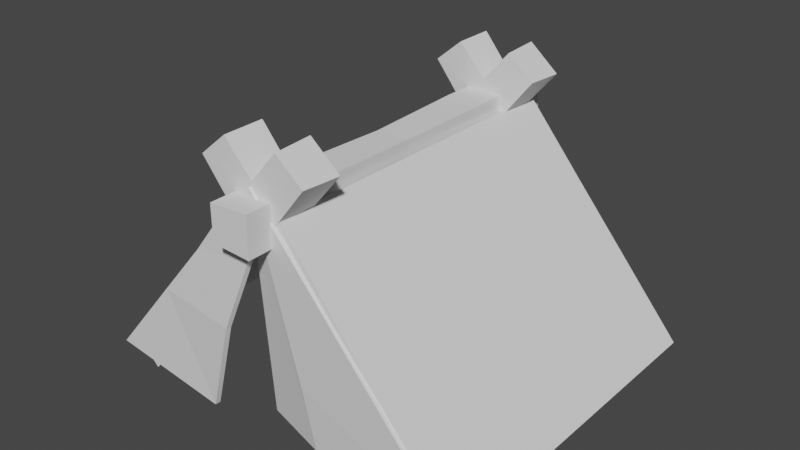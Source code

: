 # Source: tent1.2.blend  (saved by Blender 3.3.6; exported with 4.5.12 LTS)
import bpy
from mathutils import Matrix  # noqa: F401  (used for matrix-valued properties, if any)

bpy.ops.wm.read_factory_settings(use_empty=True)
scene = bpy.context.scene
scene.name = 'Scene'

# ---- collections
col_collection = bpy.data.collections.new('Collection'); scene.collection.children.link(col_collection)

# ---- world
world_world = bpy.data.worlds.new('World'); scene.world = world_world
world_world.use_nodes = True; world_world.node_tree.nodes.clear()
_N = world_world.node_tree.nodes; _L = world_world.node_tree.links
n0 = _N.new('ShaderNodeOutputWorld'); n0.name = 'World Output'; n0.location = (300, 300)
n1 = _N.new('ShaderNodeBackground'); n1.name = 'Background'; n1.location = (10, 300)
n1.inputs[0].default_value = (0.05088, 0.05088, 0.05088, 1.0)
_L.new(n1.outputs[0], n0.inputs[0])
n0.is_active_output = True
world_world.color = (0.05088, 0.05088, 0.05088)
world_world.use_sun_shadow = False
world_world.sun_shadow_jitter_overblur = 0.0

# ---- meshes
me_cube_002 = bpy.data.meshes.new('Cube.002')
me_cube_002.from_pydata([(-0.075, -0.75, 0.7097), (-0.075, -0.75, 0.8435), (-0.075, 0.75, 0.7016), (-0.06812, 0.75, 0.8516), (0.075, -0.75, 0.7016), (0.075, -0.75, 0.8516), (0.075, 0.75, 0.7016), (0.06812, 0.75, 0.8516), (-0.07404, 0.3905, 0.7026), (-0.06579, -0.01889, 0.7108), (-0.06933, -0.3608, 0.7073), (-0.0719, -0.3753, 0.8484), (-0.06579, -0.01889, 0.8412), (-0.07404, 0.3905, 0.8507), (0.0718, -0.3753, 0.7047), (0.06455, -0.01889, 0.7108), (0.07409, 0.3905, 0.7026), (0.07409, 0.3905, 0.8507), (0.06455, -0.01889, 0.8412), (0.0718, -0.3753, 0.8484)], [], [(8, 13, 3, 2), (2, 3, 7, 6), (14, 19, 5, 4), (4, 5, 1, 0), (10, 14, 4, 0), (19, 11, 1, 5), (7, 3, 13, 17), (17, 13, 12, 18), (18, 12, 11, 19), (2, 6, 16, 8), (8, 16, 15, 9), (9, 15, 14, 10), (6, 7, 17, 16), (16, 17, 18, 15), (15, 18, 19, 14), (0, 1, 11, 10), (10, 11, 12, 9), (9, 12, 13, 8)])
_uv = me_cube_002.uv_layers.new(name='UVMap')
_uv.uv.foreach_set('vector', [0.375, 0.1875, 0.625, 0.1875, 0.625, 0.25, 0.375, 0.25, 0.375, 0.25, 0.625, 0.25, 0.625, 0.5, 0.375, 0.5, 0.375, 0.6875, 0.625, 0.6875, 0.625, 0.75, 0.375, 0.75, 0.375, 0.75, 0.625, 0.75, 0.625, 1.0, 0.375, 1.0, 0.125, 0.6875, 0.375, 0.6875, 0.375, 0.75, 0.125, 0.75, 0.625, 0.6875, 0.875, 0.6875, 0.875, 0.75, 0.625, 0.75, 0.625, 0.5, 0.875, 0.5, 0.875, 0.5625, 0.625, 0.5625, 0.625, 0.5625, 0.875, 0.5625, 0.875, 0.625, 0.625, 0.625, 0.625, 0.625, 0.875, 0.625, 0.875, 0.6875, 0.625, 0.6875, 0.125, 0.5, 0.375, 0.5, 0.375, 0.5625, 0.125, 0.5625, 0.125, 0.5625, 0.375, 0.5625, 0.375, 0.625, 0.125, 0.625, 0.125, 0.625, 0.375, 0.625, 0.375, 0.6875, 0.125, 0.6875, 0.375, 0.5, 0.625, 0.5, 0.625, 0.5625, 0.375, 0.5625, 0.375, 0.5625, 0.625, 0.5625, 0.625, 0.625, 0.375, 0.625, 0.375, 0.625, 0.625, 0.625, 0.625, 0.6875, 0.375, 0.6875, 0.375, 0.0, 0.625, 0.0, 0.625, 0.0625, 0.375, 0.0625, 0.375, 0.0625, 0.625, 0.0625, 0.625, 0.125, 0.375, 0.125, 0.375, 0.125, 0.625, 0.125, 0.625, 0.1875, 0.375, 0.1875])
me_cube_002.update()
me_cube_003 = bpy.data.meshes.new('Cube.003')
me_cube_003.from_pydata([(-0.5452, 0.6353, 0.2547), (-0.5452, 0.5015, 0.2547), (0.09756, 0.6434, 1.021), (0.1028, 0.4934, 1.016), (-0.4303, 0.6434, 0.1583), (-0.4303, 0.4934, 0.1583), (0.2125, 0.6434, 0.9244), (0.2072, 0.4934, 0.9288), (-0.05574, 0.6425, 0.8366), (-0.2249, 0.6342, 0.6222), (-0.3741, 0.6377, 0.4499), (-0.3823, 0.4966, 0.4441), (-0.2249, 0.5039, 0.6222), (-0.05574, 0.4943, 0.8366), (-0.2722, 0.6403, 0.3518), (-0.125, 0.6342, 0.5384), (0.05774, 0.6425, 0.7414), (0.05774, 0.4943, 0.7414), (-0.125, 0.5039, 0.5384), (-0.2722, 0.4966, 0.3518), (-0.6738, 0.6353, 0.1015), (-0.6738, 0.5015, 0.1015), (-0.5589, 0.4934, 0.005111), (-0.5589, 0.6434, 0.005111)], [], [(8, 13, 3, 2), (2, 3, 7, 6), (14, 19, 5, 4), (1, 0, 20, 21), (10, 14, 4, 0), (19, 11, 1, 5), (7, 3, 13, 17), (17, 13, 12, 18), (18, 12, 11, 19), (2, 6, 16, 8), (8, 16, 15, 9), (9, 15, 14, 10), (6, 7, 17, 16), (16, 17, 18, 15), (15, 18, 19, 14), (0, 1, 11, 10), (10, 11, 12, 9), (9, 12, 13, 8), (23, 22, 21, 20), (0, 4, 23, 20), (5, 1, 21, 22), (4, 5, 22, 23)])
_uv = me_cube_003.uv_layers.new(name='UVMap')
_uv.uv.foreach_set('vector', [0.375, 0.1875, 0.625, 0.1875, 0.625, 0.25, 0.375, 0.25, 0.375, 0.25, 0.625, 0.25, 0.625, 0.5, 0.375, 0.5, 0.375, 0.6875, 0.625, 0.6875, 0.625, 0.75, 0.375, 0.75, 0.625, 0.0, 0.375, 0.0, 0.375, 0.0, 0.625, 0.0, 0.125, 0.6875, 0.375, 0.6875, 0.375, 0.75, 0.125, 0.75, 0.625, 0.6875, 0.875, 0.6875, 0.875, 0.75, 0.625, 0.75, 0.625, 0.5, 0.875, 0.5, 0.875, 0.5625, 0.625, 0.5625, 0.625, 0.5625, 0.875, 0.5625, 0.875, 0.625, 0.625, 0.625, 0.625, 0.625, 0.875, 0.625, 0.875, 0.6875, 0.625, 0.6875, 0.125, 0.5, 0.375, 0.5, 0.375, 0.5625, 0.125, 0.5625, 0.125, 0.5625, 0.375, 0.5625, 0.375, 0.625, 0.125, 0.625, 0.125, 0.625, 0.375, 0.625, 0.375, 0.6875, 0.125, 0.6875, 0.375, 0.5, 0.625, 0.5, 0.625, 0.5625, 0.375, 0.5625, 0.375, 0.5625, 0.625, 0.5625, 0.625, 0.625, 0.375, 0.625, 0.375, 0.625, 0.625, 0.625, 0.625, 0.6875, 0.375, 0.6875, 0.375, 0.0, 0.625, 0.0, 0.625, 0.0625, 0.375, 0.0625, 0.375, 0.0625, 0.625, 0.0625, 0.625, 0.125, 0.375, 0.125, 0.375, 0.125, 0.625, 0.125, 0.625, 0.1875, 0.375, 0.1875, 0.375, 0.75, 0.625, 0.75, 0.625, 1.0, 0.375, 1.0, 0.125, 0.75, 0.375, 0.75, 0.375, 0.75, 0.125, 0.75, 0.625, 0.75, 0.875, 0.75, 0.875, 0.75, 0.625, 0.75, 0.375, 0.75, 0.625, 0.75, 0.625, 0.75, 0.375, 0.75])
me_cube_003.update()
me_cube_004 = bpy.data.meshes.new('Cube.004')
me_cube_004.from_pydata([(0.426, 0.6353, 0.1583), (0.426, 0.5015, 0.1583), (-0.2168, 0.6434, 0.9244), (-0.2115, 0.4934, 0.9288), (0.5409, 0.6434, 0.2547), (0.5409, 0.4934, 0.2547), (-0.1019, 0.6434, 1.021), (-0.1072, 0.4934, 1.016), (-0.06203, 0.6425, 0.7414), (0.1197, 0.6342, 0.5376), (0.2635, 0.6377, 0.3607), (0.2678, 0.4966, 0.3517), (0.1197, 0.5039, 0.5376), (-0.06203, 0.4943, 0.7414), (0.3779, 0.6403, 0.4441), (0.2196, 0.6342, 0.6214), (0.05145, 0.6425, 0.8366), (0.05145, 0.4943, 0.8366), (0.2196, 0.5039, 0.6214), (0.3779, 0.4966, 0.4441), (-0.2115, 0.4934, 0.9288), (-0.1072, 0.4934, 1.016), (0.5545, 0.6353, 0.005111), (0.5545, 0.5015, 0.005111), (0.6694, 0.4934, 0.1015), (0.6694, 0.6434, 0.1015)], [], [(8, 13, 3, 2), (2, 3, 7, 6), (14, 19, 5, 4), (5, 1, 23, 24), (10, 14, 4, 0), (19, 11, 1, 5), (7, 3, 13, 17), (17, 13, 12, 18), (18, 12, 11, 19), (2, 6, 16, 8), (8, 16, 15, 9), (9, 15, 14, 10), (6, 7, 17, 16), (16, 17, 18, 15), (15, 18, 19, 14), (0, 1, 11, 10), (10, 11, 12, 9), (9, 12, 13, 8), (3, 7, 21, 20), (25, 24, 23, 22), (4, 5, 24, 25), (1, 0, 22, 23), (0, 4, 25, 22)])
_uv = me_cube_004.uv_layers.new(name='UVMap')
_uv.uv.foreach_set('vector', [0.375, 0.1875, 0.625, 0.1875, 0.625, 0.25, 0.375, 0.25, 0.375, 0.25, 0.625, 0.25, 0.625, 0.5, 0.375, 0.5, 0.375, 0.6875, 0.625, 0.6875, 0.625, 0.75, 0.375, 0.75, 0.625, 0.75, 0.875, 0.75, 0.875, 0.75, 0.625, 0.75, 0.125, 0.6875, 0.375, 0.6875, 0.375, 0.75, 0.125, 0.75, 0.625, 0.6875, 0.875, 0.6875, 0.875, 0.75, 0.625, 0.75, 0.625, 0.5, 0.875, 0.5, 0.875, 0.5625, 0.625, 0.5625, 0.625, 0.5625, 0.875, 0.5625, 0.875, 0.625, 0.625, 0.625, 0.625, 0.625, 0.875, 0.625, 0.875, 0.6875, 0.625, 0.6875, 0.125, 0.5, 0.375, 0.5, 0.375, 0.5625, 0.125, 0.5625, 0.125, 0.5625, 0.375, 0.5625, 0.375, 0.625, 0.125, 0.625, 0.125, 0.625, 0.375, 0.625, 0.375, 0.6875, 0.125, 0.6875, 0.375, 0.5, 0.625, 0.5, 0.625, 0.5625, 0.375, 0.5625, 0.375, 0.5625, 0.625, 0.5625, 0.625, 0.625, 0.375, 0.625, 0.375, 0.625, 0.625, 0.625, 0.625, 0.6875, 0.375, 0.6875, 0.375, 0.0, 0.625, 0.0, 0.625, 0.0625, 0.375, 0.0625, 0.375, 0.0625, 0.625, 0.0625, 0.625, 0.125, 0.375, 0.125, 0.375, 0.125, 0.625, 0.125, 0.625, 0.1875, 0.375, 0.1875, 0.625, 0.25, 0.625, 0.5, 0.625, 0.5, 0.625, 0.25, 0.375, 0.75, 0.625, 0.75, 0.625, 1.0, 0.375, 1.0, 0.375, 0.75, 0.625, 0.75, 0.625, 0.75, 0.375, 0.75, 0.625, 0.0, 0.375, 0.0, 0.375, 0.0, 0.625, 0.0, 0.125, 0.75, 0.375, 0.75, 0.375, 0.75, 0.125, 0.75])
me_cube_004.update()
me_cube_005 = bpy.data.meshes.new('Cube.005')
me_cube_005.from_pydata([(-0.5452, -0.509, 0.2547), (-0.5452, -0.6428, 0.2547), (0.09756, -0.5009, 1.021), (0.1028, -0.6509, 1.016), (-0.4303, -0.5009, 0.1583), (-0.4303, -0.6509, 0.1583), (0.2125, -0.5009, 0.9244), (0.2072, -0.6509, 0.9288), (-0.05574, -0.5018, 0.8366), (-0.2249, -0.5101, 0.6222), (-0.3741, -0.5066, 0.4499), (-0.3823, -0.6477, 0.4441), (-0.2249, -0.6404, 0.6222), (-0.05574, -0.65, 0.8366), (-0.2722, -0.504, 0.3518), (-0.125, -0.5101, 0.5384), (0.05774, -0.5018, 0.7414), (0.05774, -0.65, 0.7414), (-0.125, -0.6404, 0.5384), (-0.2722, -0.6477, 0.3518), (-0.6738, -0.509, 0.1015), (-0.6738, -0.6428, 0.1015), (-0.5589, -0.6509, 0.005111), (-0.5589, -0.5009, 0.005111)], [], [(8, 13, 3, 2), (2, 3, 7, 6), (14, 19, 5, 4), (1, 0, 20, 21), (10, 14, 4, 0), (19, 11, 1, 5), (7, 3, 13, 17), (17, 13, 12, 18), (18, 12, 11, 19), (2, 6, 16, 8), (8, 16, 15, 9), (9, 15, 14, 10), (6, 7, 17, 16), (16, 17, 18, 15), (15, 18, 19, 14), (0, 1, 11, 10), (10, 11, 12, 9), (9, 12, 13, 8), (23, 22, 21, 20), (0, 4, 23, 20), (5, 1, 21, 22), (4, 5, 22, 23)])
_uv = me_cube_005.uv_layers.new(name='UVMap')
_uv.uv.foreach_set('vector', [0.375, 0.1875, 0.625, 0.1875, 0.625, 0.25, 0.375, 0.25, 0.375, 0.25, 0.625, 0.25, 0.625, 0.5, 0.375, 0.5, 0.375, 0.6875, 0.625, 0.6875, 0.625, 0.75, 0.375, 0.75, 0.625, 0.0, 0.375, 0.0, 0.375, 0.0, 0.625, 0.0, 0.125, 0.6875, 0.375, 0.6875, 0.375, 0.75, 0.125, 0.75, 0.625, 0.6875, 0.875, 0.6875, 0.875, 0.75, 0.625, 0.75, 0.625, 0.5, 0.875, 0.5, 0.875, 0.5625, 0.625, 0.5625, 0.625, 0.5625, 0.875, 0.5625, 0.875, 0.625, 0.625, 0.625, 0.625, 0.625, 0.875, 0.625, 0.875, 0.6875, 0.625, 0.6875, 0.125, 0.5, 0.375, 0.5, 0.375, 0.5625, 0.125, 0.5625, 0.125, 0.5625, 0.375, 0.5625, 0.375, 0.625, 0.125, 0.625, 0.125, 0.625, 0.375, 0.625, 0.375, 0.6875, 0.125, 0.6875, 0.375, 0.5, 0.625, 0.5, 0.625, 0.5625, 0.375, 0.5625, 0.375, 0.5625, 0.625, 0.5625, 0.625, 0.625, 0.375, 0.625, 0.375, 0.625, 0.625, 0.625, 0.625, 0.6875, 0.375, 0.6875, 0.375, 0.0, 0.625, 0.0, 0.625, 0.0625, 0.375, 0.0625, 0.375, 0.0625, 0.625, 0.0625, 0.625, 0.125, 0.375, 0.125, 0.375, 0.125, 0.625, 0.125, 0.625, 0.1875, 0.375, 0.1875, 0.375, 0.75, 0.625, 0.75, 0.625, 1.0, 0.375, 1.0, 0.125, 0.75, 0.375, 0.75, 0.375, 0.75, 0.125, 0.75, 0.625, 0.75, 0.875, 0.75, 0.875, 0.75, 0.625, 0.75, 0.375, 0.75, 0.625, 0.75, 0.625, 0.75, 0.375, 0.75])
me_cube_005.update()
me_cube_006 = bpy.data.meshes.new('Cube.006')
me_cube_006.from_pydata([(0.426, -0.509, 0.1583), (0.426, -0.6428, 0.1583), (-0.2168, -0.5009, 0.9244), (-0.2115, -0.6509, 0.9288), (0.5409, -0.5009, 0.2547), (0.5409, -0.6509, 0.2547), (-0.1019, -0.5009, 1.021), (-0.1072, -0.6509, 1.016), (-0.06203, -0.5018, 0.7414), (0.1197, -0.5101, 0.5376), (0.2635, -0.5066, 0.3607), (0.2678, -0.6477, 0.3517), (0.1197, -0.6404, 0.5376), (-0.06203, -0.65, 0.7414), (0.3779, -0.504, 0.4441), (0.2196, -0.5101, 0.6214), (0.05145, -0.5018, 0.8366), (0.05145, -0.65, 0.8366), (0.2196, -0.6404, 0.6214), (0.3779, -0.6477, 0.4441), (-0.2115, -0.6509, 0.9288), (-0.1072, -0.6509, 1.016), (0.5545, -0.509, 0.005111), (0.5545, -0.6428, 0.005111), (0.6694, -0.6509, 0.1015), (0.6694, -0.5009, 0.1015)], [], [(8, 13, 3, 2), (2, 3, 7, 6), (14, 19, 5, 4), (5, 1, 23, 24), (10, 14, 4, 0), (19, 11, 1, 5), (7, 3, 13, 17), (17, 13, 12, 18), (18, 12, 11, 19), (2, 6, 16, 8), (8, 16, 15, 9), (9, 15, 14, 10), (6, 7, 17, 16), (16, 17, 18, 15), (15, 18, 19, 14), (0, 1, 11, 10), (10, 11, 12, 9), (9, 12, 13, 8), (3, 7, 21, 20), (25, 24, 23, 22), (4, 5, 24, 25), (1, 0, 22, 23), (0, 4, 25, 22)])
_uv = me_cube_006.uv_layers.new(name='UVMap')
_uv.uv.foreach_set('vector', [0.375, 0.1875, 0.625, 0.1875, 0.625, 0.25, 0.375, 0.25, 0.375, 0.25, 0.625, 0.25, 0.625, 0.5, 0.375, 0.5, 0.375, 0.6875, 0.625, 0.6875, 0.625, 0.75, 0.375, 0.75, 0.625, 0.75, 0.875, 0.75, 0.875, 0.75, 0.625, 0.75, 0.125, 0.6875, 0.375, 0.6875, 0.375, 0.75, 0.125, 0.75, 0.625, 0.6875, 0.875, 0.6875, 0.875, 0.75, 0.625, 0.75, 0.625, 0.5, 0.875, 0.5, 0.875, 0.5625, 0.625, 0.5625, 0.625, 0.5625, 0.875, 0.5625, 0.875, 0.625, 0.625, 0.625, 0.625, 0.625, 0.875, 0.625, 0.875, 0.6875, 0.625, 0.6875, 0.125, 0.5, 0.375, 0.5, 0.375, 0.5625, 0.125, 0.5625, 0.125, 0.5625, 0.375, 0.5625, 0.375, 0.625, 0.125, 0.625, 0.125, 0.625, 0.375, 0.625, 0.375, 0.6875, 0.125, 0.6875, 0.375, 0.5, 0.625, 0.5, 0.625, 0.5625, 0.375, 0.5625, 0.375, 0.5625, 0.625, 0.5625, 0.625, 0.625, 0.375, 0.625, 0.375, 0.625, 0.625, 0.625, 0.625, 0.6875, 0.375, 0.6875, 0.375, 0.0, 0.625, 0.0, 0.625, 0.0625, 0.375, 0.0625, 0.375, 0.0625, 0.625, 0.0625, 0.625, 0.125, 0.375, 0.125, 0.375, 0.125, 0.625, 0.125, 0.625, 0.1875, 0.375, 0.1875, 0.625, 0.25, 0.625, 0.5, 0.625, 0.5, 0.625, 0.25, 0.375, 0.75, 0.625, 0.75, 0.625, 1.0, 0.375, 1.0, 0.375, 0.75, 0.625, 0.75, 0.625, 0.75, 0.375, 0.75, 0.625, 0.0, 0.375, 0.0, 0.375, 0.0, 0.625, 0.0, 0.125, 0.75, 0.375, 0.75, 0.375, 0.75, 0.125, 0.75])
me_cube_006.update()
me_plane = bpy.data.meshes.new('Plane')
me_plane.from_pydata([(-0.1001, -0.6485, 0.8075), (-0.1001, 0.6604, 0.8231), (-0.7378, -0.6464, 0.04198), (-0.4576, -0.652, 0.3669), (-0.2805, -0.6485, 0.5757), (-0.2805, 0.6604, 0.5757), (-0.4576, 0.657, 0.3669), (-0.7378, 0.6626, 0.03041), (-0.006582, -0.6541, 0.8775), (-0.2353, -0.6693, 0.00507), (-0.1292, -0.6852, 0.3563), (-0.02492, -0.6665, 0.6265)], [], [(4, 0, 1, 5), (2, 3, 6, 7), (3, 4, 5, 6), (4, 3, 10, 11), (3, 2, 9, 10), (0, 4, 11, 8)])
_uv = me_plane.uv_layers.new(name='UVMap')
_uv.uv.foreach_set('vector', [0.75, 0.0, 1.0, 0.0, 1.0, 1.0, 0.75, 1.0, 0.25, 0.0, 0.5, 0.0, 0.5, 1.0, 0.25, 1.0, 0.5, 0.0, 0.75, 0.0, 0.75, 1.0, 0.5, 1.0, 0.75, 0.0, 0.5, 0.0, 0.5, 0.0, 0.75, 0.0, 0.5, 0.0, 0.25, 0.0, 0.25, 0.0, 0.5, 0.0, 1.0, 0.0, 0.75, 0.0, 0.75, 0.0, 1.0, 0.0])
me_plane.update()
me_plane_001 = bpy.data.meshes.new('Plane.001')
me_plane_001.from_pydata([(0.7738, -0.6525, 0.003289), (0.7738, 0.6694, 0.003289), (0.0967, -0.6464, 0.8026), (0.3234, -0.652, 0.5322), (0.4938, -0.6485, 0.3282), (0.4938, 0.6734, 0.3282), (0.3234, 0.6699, 0.5322), (0.0967, 0.6686, 0.8026)], [], [(4, 0, 1, 5), (2, 3, 6, 7), (3, 4, 5, 6)])
_uv = me_plane_001.uv_layers.new(name='UVMap')
_uv.uv.foreach_set('vector', [0.75, 0.0, 1.0, 0.0, 1.0, 1.0, 0.75, 1.0, 0.25, 0.0, 0.5, 0.0, 0.5, 1.0, 0.25, 1.0, 0.5, 0.0, 0.75, 0.0, 0.75, 1.0, 0.5, 1.0])
me_plane_001.update()
me_plane_002 = bpy.data.meshes.new('Plane.002')
me_plane_002.from_pydata([(0.7713, 0.6742, -0.0007042), (-0.727, 0.6742, 0.01259), (0.1973, 0.6742, -0.001601), (-0.004577, 0.6639, 0.8796), (-0.1645, 0.6742, -0.001601)], [], [(3, 2, 4), (0, 2, 3), (4, 1, 3)])
_uv = me_plane_002.uv_layers.new(name='UVMap')
_uv.uv.foreach_set('vector', [0.25, 0.5, 1.0, 0.5, 1.0, 0.653, 1.0, 0.0, 1.0, 0.5, 0.25, 0.5, 1.0, 0.653, 1.0, 1.0, 0.25, 0.5])
me_plane_002.update()
me_plane_004 = bpy.data.meshes.new('Plane.004')
me_plane_004.from_pydata([(0.7713, -0.6456, 0.0005034), (0.1973, -0.6057, -0.0003932), (-0.004577, -0.6399, 0.8809), (-0.05452, -0.5326, -0.0003932), (0.1516, -0.6202, 0.2457)], [], [(2, 4, 1, 3), (0, 1, 4, 2)])
_uv = me_plane_004.uv_layers.new(name='UVMap')
_uv.uv.foreach_set('vector', [0.25, 0.5, 0.625, 0.5, 1.0, 0.5, 1.0, 0.653, 1.0, 0.0, 1.0, 0.5, 0.625, 0.5, 0.25, 0.5])
me_plane_004.update()

# ---- objects
ob_cube = bpy.data.objects.new('Cube', me_cube_002)
ob_cube_001 = bpy.data.objects.new('Cube.001', me_cube_003)
ob_cube_002 = bpy.data.objects.new('Cube.002', me_cube_004)
ob_cube_003 = bpy.data.objects.new('Cube.003', me_cube_005)
ob_cube_004 = bpy.data.objects.new('Cube.004', me_cube_006)
ob_plane = bpy.data.objects.new('Plane', me_plane)
ob_plane_001 = bpy.data.objects.new('Plane.001', me_plane_001)
ob_plane_002 = bpy.data.objects.new('Plane.002', me_plane_002)
ob_plane_003 = bpy.data.objects.new('Plane.003', me_plane_004)

# ---- transforms, parenting, visibility, modifiers, constraints
ob_cube.location = (0.0, 0.0, 0.0)
ob_cube_001.location = (0.0, 0.0, 0.0)
ob_cube_002.location = (0.0, 0.0, 0.0)
ob_cube_003.location = (0.0, 0.0, 0.0)
ob_cube_004.location = (0.0, 0.0, 0.0)
ob_plane.location = (0.0, 0.0, 0.0)
_m = ob_plane.modifiers.new('Solidify', 'SOLIDIFY')
_m.thickness = 0.02
ob_plane_001.location = (0.0, 0.0, 0.0)
_m = ob_plane_001.modifiers.new('Solidify', 'SOLIDIFY')
_m.thickness = 0.02
ob_plane_002.location = (0.0, 0.0, 0.0)
_m = ob_plane_002.modifiers.new('Solidify', 'SOLIDIFY')
_m.thickness = 0.02
ob_plane_003.location = (0.0, 0.0, 0.0)
_m = ob_plane_003.modifiers.new('Solidify', 'SOLIDIFY')
_m.thickness = 0.02

# ---- collection membership
col_collection.objects.link(ob_cube)
col_collection.objects.link(ob_cube_001)
col_collection.objects.link(ob_cube_002)
col_collection.objects.link(ob_cube_003)
col_collection.objects.link(ob_cube_004)
col_collection.objects.link(ob_plane)
col_collection.objects.link(ob_plane_001)
col_collection.objects.link(ob_plane_002)
col_collection.objects.link(ob_plane_003)

# ---- scene / render settings (as saved in the file)
scene.frame_start = 1; scene.frame_end = 250; scene.frame_set(1)
scene.render.engine = 'BLENDER_EEVEE_NEXT'
scene.cycles.sampling_pattern = 'TABULATED_SOBOL'
scene.cycles.use_light_tree = False
scene.view_settings.view_transform = 'Filmic'
bpy.context.view_layer.update()

# ---- added for rendering (the .blend has no active camera and no usable light): camera, sun
cam_auto = bpy.data.cameras.new('AutoCamera')
cam_auto.lens = 50.0
cam_auto.sensor_width = 36.0
cam_auto.clip_end = 1000.0
ob_auto_camera = bpy.data.objects.new('AutoCamera', cam_auto)
scene.collection.objects.link(ob_auto_camera)
ob_auto_camera.location = (2.20692, -2.62668, 2.25663)
ob_auto_camera.rotation_euler = (1.09748, -7.21219e-08, 0.694738)
scene.camera = ob_auto_camera
light_auto_sun = bpy.data.lights.new('AutoSun', 'SUN')
light_auto_sun.energy = 3.0
light_auto_sun.angle = 0.0523599
ob_auto_sun = bpy.data.objects.new('AutoSun', light_auto_sun)
scene.collection.objects.link(ob_auto_sun)
ob_auto_sun.rotation_euler = (0.872665, 0.174533, 0.523599)
bpy.context.view_layer.update()
